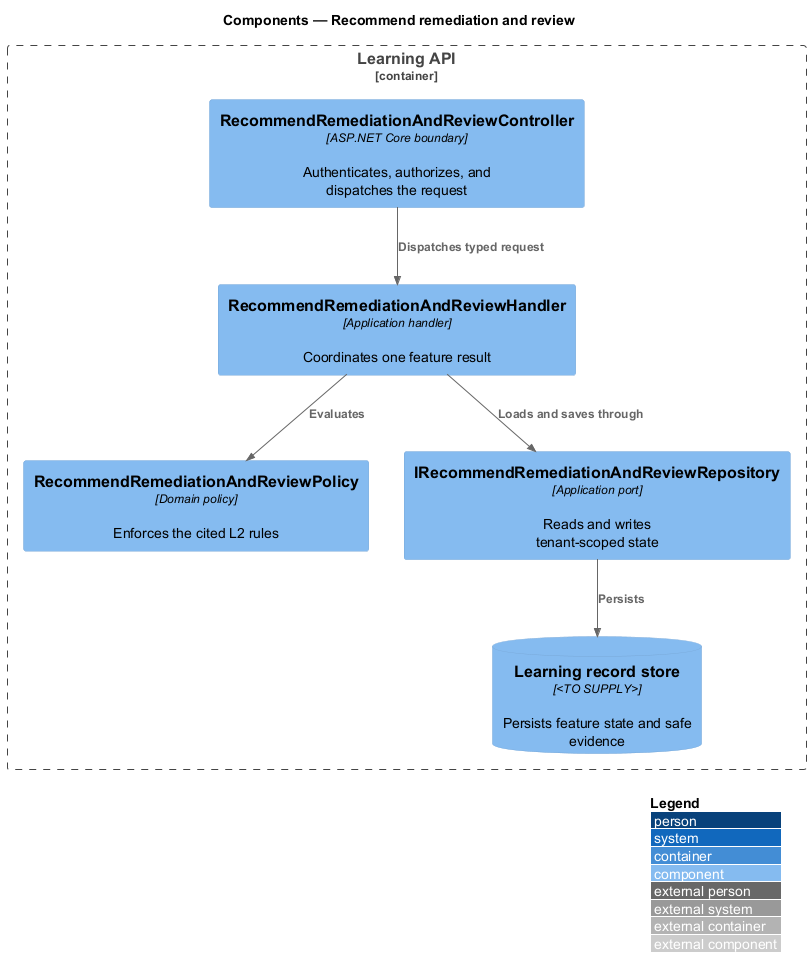

The diagram above was rendered by PlantUML. Its source (embedded in the PNG):
@startuml
!include <C4/C4_Component>
LAYOUT_WITH_LEGEND()
title Components — Recommend remediation and review

Container_Boundary(api, "Learning API") {
  Component(controller, "RecommendRemediationAndReviewController", "ASP.NET Core boundary", "Authenticates, authorizes, and dispatches the request")
  Component(handler, "RecommendRemediationAndReviewHandler", "Application handler", "Coordinates one feature result")
  Component(policy, "RecommendRemediationAndReviewPolicy", "Domain policy", "Enforces the cited L2 rules")
  Component(repository, "IRecommendRemediationAndReviewRepository", "Application port", "Reads and writes tenant-scoped state")
  ComponentDb(store, "Learning record store", "<TO SUPPLY>", "Persists feature state and safe evidence")
}

Rel(controller, handler, "Dispatches typed request")
Rel(handler, policy, "Evaluates")
Rel(handler, repository, "Loads and saves through")
Rel(repository, store, "Persists")
@enduml